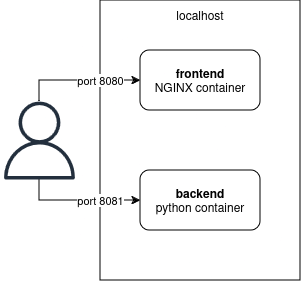

The diagram above was exported from draw.io. Its source (the exported page's mxGraphModel, read from the mxfile embedded in the PNG):
<mxGraphModel dx="1434" dy="790" grid="1" gridSize="10" guides="1" tooltips="1" connect="1" arrows="1" fold="1" page="1" pageScale="1" pageWidth="850" pageHeight="1100" math="0" shadow="0">
  <root>
    <mxCell id="0" />
    <mxCell id="1" parent="0" />
    <mxCell id="DyxhxcXx2WWF54prb0Hm-1" value="" style="rounded=0;whiteSpace=wrap;html=1;" vertex="1" parent="1">
      <mxGeometry x="320" y="160" width="200" height="280" as="geometry" />
    </mxCell>
    <mxCell id="DyxhxcXx2WWF54prb0Hm-2" value="&lt;div&gt;&lt;b&gt;frontend&lt;/b&gt;&lt;/div&gt;&lt;div&gt;NGINX container&lt;br&gt;&lt;/div&gt;" style="rounded=1;whiteSpace=wrap;html=1;" vertex="1" parent="1">
      <mxGeometry x="360" y="210" width="120" height="60" as="geometry" />
    </mxCell>
    <mxCell id="DyxhxcXx2WWF54prb0Hm-3" value="localhost" style="text;html=1;align=center;verticalAlign=middle;whiteSpace=wrap;rounded=0;" vertex="1" parent="1">
      <mxGeometry x="370" y="160" width="100" height="30" as="geometry" />
    </mxCell>
    <mxCell id="DyxhxcXx2WWF54prb0Hm-11" value="port 8080" style="edgeStyle=orthogonalEdgeStyle;rounded=0;orthogonalLoop=1;jettySize=auto;html=1;entryX=0;entryY=0.5;entryDx=0;entryDy=0;" edge="1" parent="1" source="DyxhxcXx2WWF54prb0Hm-10" target="DyxhxcXx2WWF54prb0Hm-2">
      <mxGeometry x="0.3443" relative="1" as="geometry">
        <Array as="points">
          <mxPoint x="259" y="240" />
        </Array>
        <mxPoint as="offset" />
      </mxGeometry>
    </mxCell>
    <mxCell id="DyxhxcXx2WWF54prb0Hm-13" value="port 8081" style="edgeStyle=orthogonalEdgeStyle;rounded=0;orthogonalLoop=1;jettySize=auto;html=1;entryX=0;entryY=0.5;entryDx=0;entryDy=0;" edge="1" parent="1" source="DyxhxcXx2WWF54prb0Hm-10" target="DyxhxcXx2WWF54prb0Hm-12">
      <mxGeometry x="0.3443" relative="1" as="geometry">
        <Array as="points">
          <mxPoint x="259" y="360" />
        </Array>
        <mxPoint as="offset" />
      </mxGeometry>
    </mxCell>
    <mxCell id="DyxhxcXx2WWF54prb0Hm-10" value="" style="sketch=0;outlineConnect=0;fontColor=#232F3E;gradientColor=none;fillColor=#232F3D;strokeColor=none;dashed=0;verticalLabelPosition=bottom;verticalAlign=top;align=center;html=1;fontSize=12;fontStyle=0;aspect=fixed;pointerEvents=1;shape=mxgraph.aws4.user;" vertex="1" parent="1">
      <mxGeometry x="220" y="261" width="78" height="78" as="geometry" />
    </mxCell>
    <mxCell id="DyxhxcXx2WWF54prb0Hm-12" value="&lt;b&gt;backend&lt;/b&gt;&lt;div&gt;python container&lt;br&gt;&lt;/div&gt;" style="rounded=1;whiteSpace=wrap;html=1;" vertex="1" parent="1">
      <mxGeometry x="360" y="330" width="120" height="60" as="geometry" />
    </mxCell>
  </root>
</mxGraphModel>